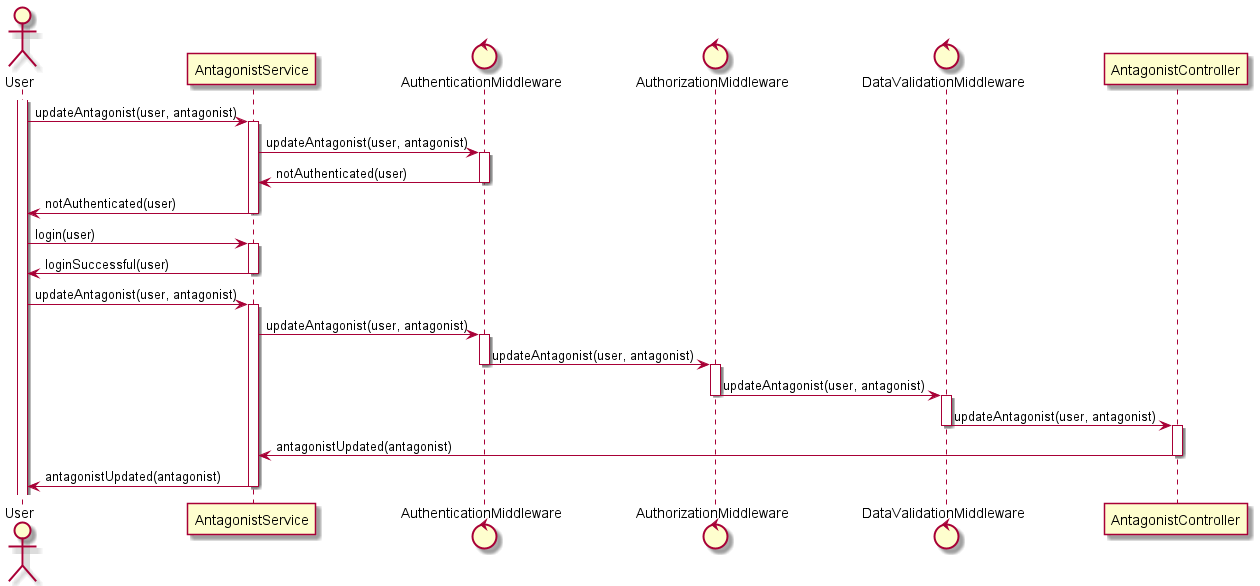

The diagram above was rendered by PlantUML. Its source (embedded in the PNG):
@startuml
actor User as user
participant "AntagonistService" as antService
control AuthenticationMiddleware as auth
control AuthorizationMiddleware as authz
control DataValidationMiddleware as valid
participant AntagonistController as contro

activate user
user -> antService : updateAntagonist(user, antagonist)
activate antService
antService -> auth : updateAntagonist(user, antagonist)
activate auth
auth -> antService : notAuthenticated(user)
deactivate auth
antService -> user : notAuthenticated(user)
deactivate antService
user -> antService : login(user)
activate antService
antService -> user : loginSuccessful(user)
deactivate antService

user -> antService : updateAntagonist(user, antagonist)
activate antService
antService -> auth : updateAntagonist(user, antagonist)
activate auth
auth -> authz : updateAntagonist(user, antagonist)
deactivate auth
activate authz
authz -> valid : updateAntagonist(user, antagonist)
deactivate authz
activate valid
valid -> contro : updateAntagonist(user, antagonist)
deactivate valid
activate contro
contro -> antService : antagonistUpdated(antagonist)
deactivate contro
antService -> user : antagonistUpdated(antagonist)
deactivate antService
@enduml